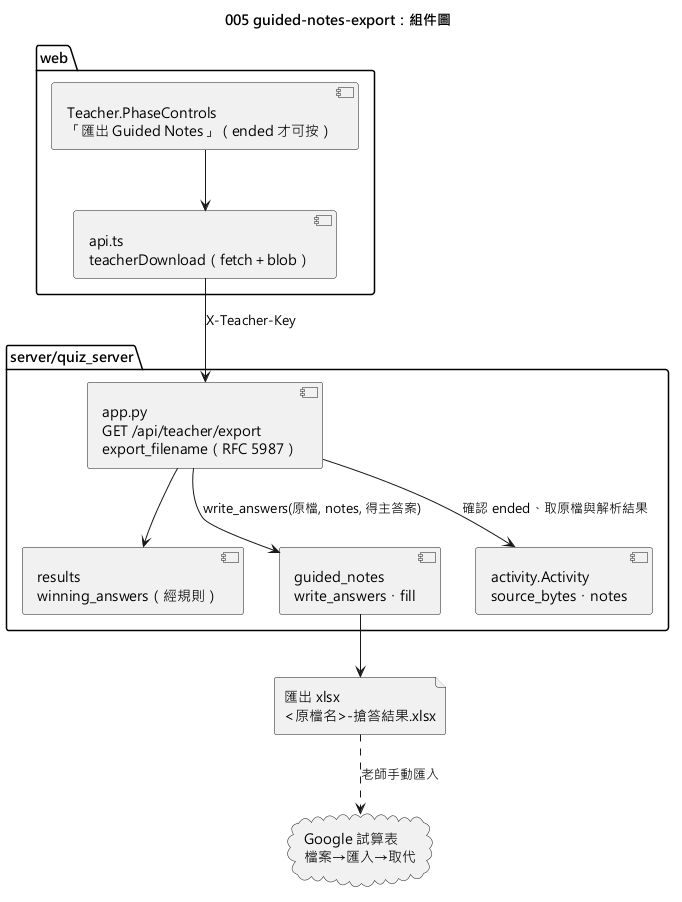

The diagram above was rendered by PlantUML. Its source (embedded in the PNG):
@startuml 005-guided-notes-export-component
skinparamlocked defaultFontName Microsoft JhengHei
title 005 guided-notes-export：組件圖

package "web" {
  [Teacher.PhaseControls\n「匯出 Guided Notes」（ended 才可按）] as Btn
  [api.ts\nteacherDownload（fetch＋blob）] as Api
}

package "server/quiz_server" {
  [app.py\nGET /api/teacher/export\nexport_filename（RFC 5987）] as App
  [results\nwinning_answers（經規則）] as Results
  [guided_notes\nwrite_answers・fill] as Notes
  [activity.Activity\nsource_bytes・notes] as Act
}

file "匯出 xlsx\n<原檔名>-搶答結果.xlsx" as Out
cloud "Google 試算表\n檔案→匯入→取代" as GS

Btn --> Api
Api --> App : X-Teacher-Key
App --> Act : 確認 ended、取原檔與解析結果
App --> Results
App --> Notes : write_answers(原檔, notes, 得主答案)
Notes --> Out
Out ..> GS : 老師手動匯入
@enduml